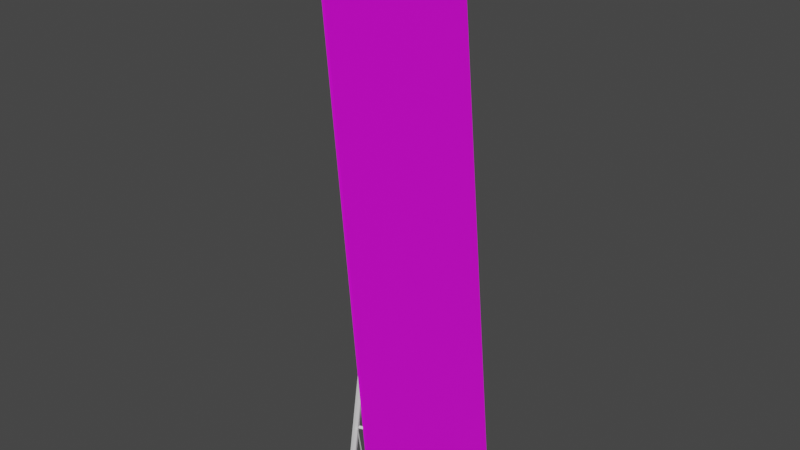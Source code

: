 # Source: StandBanner.blend  (saved by Blender 2.93.21; exported with 4.5.12 LTS)
import bpy
from mathutils import Matrix  # noqa: F401  (used for matrix-valued properties, if any)

bpy.ops.wm.read_factory_settings(use_empty=True)
scene = bpy.context.scene
scene.name = 'Scene'

# ---- collections
col_collection = bpy.data.collections.new('Collection'); scene.collection.children.link(col_collection)

# ---- images (referenced by path relative to the original .blend; pixels are not part of the script)
import os
ASSET_DIR = os.environ.get("B2B_ASSET_DIR", "")  # directory of the original .blend (textures are referenced by path, not embedded)
HERE = os.path.dirname(os.path.abspath(__file__))  # packed textures are extracted next to this script under _unpacked/

def load_image(name, relpath, width, height, colorspace="sRGB"):
    """Load a texture the original file referenced (path relative to the .blend, or extracted next to this script)."""
    p = next((c for c in (os.path.join(HERE, relpath), os.path.join(ASSET_DIR, relpath)) if relpath and os.path.exists(c)), "")
    if p:
        img = bpy.data.images.load(p, check_existing=True)
        img.name = name
    else:  # same state as the original file: an image datablock whose file is absent (Cycles renders it pink)
        img = bpy.data.images.new(name, width, height)
        img.source = "FILE"
        img.filepath = "//" + (relpath or name)
    img.colorspace_settings.name = colorspace
    return img
img_aduv_png = load_image('aDUV.png', 'aDUV.png', 1024, 1024, 'sRGB')

# ---- materials (node trees are filled in below, after node groups)
mat_adtexture = bpy.data.materials.new('AdTexture')
mat_adtexture.use_transparent_shadow = False

# ---- material node trees
mat_adtexture.use_nodes = True; mat_adtexture.node_tree.nodes.clear()
_N = mat_adtexture.node_tree.nodes; _L = mat_adtexture.node_tree.links
n0 = _N.new('ShaderNodeBsdfPrincipled'); n0.name = 'Principled BSDF'; n0.location = (10, 300)
n0.distribution = 'GGX'
n0.subsurface_method = 'BURLEY'
n0.inputs[3].default_value = 1.45
n0.inputs[27].default_value = (0.0, 0.0, 0.0, 1.0)
n0.inputs[28].default_value = 1.0
n1 = _N.new('ShaderNodeOutputMaterial'); n1.name = 'Material Output'; n1.location = (300, 300)
n2 = _N.new('ShaderNodeTexImage'); n2.name = 'Image Texture'; n2.location = (-280, 280)
n2.image = img_aduv_png
_L.new(n0.outputs[0], n1.inputs[0])
_L.new(n2.outputs[0], n0.inputs[0])
n1.is_active_output = True

# ---- world
world_world = bpy.data.worlds.new('World'); scene.world = world_world
world_world.use_nodes = True; world_world.node_tree.nodes.clear()
_N = world_world.node_tree.nodes; _L = world_world.node_tree.links
n0 = _N.new('ShaderNodeOutputWorld'); n0.name = 'World Output'; n0.location = (300, 300)
n1 = _N.new('ShaderNodeBackground'); n1.name = 'Background'; n1.location = (10, 300)
n1.inputs[0].default_value = (0.05088, 0.05088, 0.05088, 1.0)
_L.new(n1.outputs[0], n0.inputs[0])
n0.is_active_output = True
world_world.color = (0.05088, 0.05088, 0.05088)
world_world.use_sun_shadow = False
world_world.sun_shadow_jitter_overblur = 0.0

# ---- meshes
me_cube_338 = bpy.data.meshes.new('Cube.338')
me_cube_338.from_pydata([(-0.0166, -1.0, -1.0), (-0.0166, -1.0, 1.0), (-0.0166, 1.0, -1.0), (-0.0166, 1.0, 1.0), (0.0166, -1.0, -1.0), (0.0166, -1.0, 1.0), (0.0166, 1.0, -1.0), (0.0166, 1.0, 1.0), (-0.0166, 0.8182, -1.0), (-0.0166, 0.6364, -1.0), (-0.0166, 0.4545, -1.0), (-0.0166, 0.2727, -1.0), (-0.0166, 0.09091, -1.0), (-0.0166, -0.09091, -1.0), (-0.0166, -0.2727, -1.0), (-0.0166, -0.4545, -1.0), (-0.0166, -0.6364, -1.0), (-0.0166, -0.8182, -1.0), (-0.0166, -1.0, -0.8182), (-0.0166, -1.0, -0.6364), (-0.0166, -1.0, -0.4545), (-0.0166, -1.0, -0.2727), (-0.0166, -1.0, -0.09091), (-0.0166, -1.0, 0.09091), (-0.0166, -1.0, 0.2727), (-0.0166, -1.0, 0.4545), (-0.0166, -1.0, 0.6364), (-0.0166, -1.0, 0.8182), (-0.0166, -0.8182, 1.0), (-0.0166, -0.6364, 1.0), (-0.0166, -0.4545, 1.0), (-0.0166, -0.2727, 1.0), (-0.0166, -0.09091, 1.0), (-0.0166, 0.09091, 1.0), (-0.0166, 0.2727, 1.0), (-0.0166, 0.4545, 1.0), (-0.0166, 0.6364, 1.0), (-0.0166, 0.8182, 1.0), (-0.0166, 1.0, 0.8182), (-0.0166, 1.0, 0.6364), (-0.0166, 1.0, 0.4545), (-0.0166, 1.0, 0.2727), (-0.0166, 1.0, 0.09091), (-0.0166, 1.0, -0.09091), (-0.0166, 1.0, -0.2727), (-0.0166, 1.0, -0.4545), (-0.0166, 1.0, -0.6364), (-0.0166, 1.0, -0.8182), (0.0166, 1.0, 0.8182), (0.0166, 1.0, 0.6364), (0.0166, 1.0, 0.4545), (0.0166, 1.0, 0.2727), (0.0166, 1.0, 0.09091), (0.0166, 1.0, -0.09091), (0.0166, 1.0, -0.2727), (0.0166, 1.0, -0.4545), (0.0166, 1.0, -0.6364), (0.0166, 1.0, -0.8182), (0.0166, -0.8182, -1.0), (0.0166, -0.6364, -1.0), (0.0166, -0.4545, -1.0), (0.0166, -0.2727, -1.0), (0.0166, -0.09091, -1.0), (0.0166, 0.09091, -1.0), (0.0166, 0.2727, -1.0), (0.0166, 0.4545, -1.0), (0.0166, 0.6364, -1.0), (0.0166, 0.8182, -1.0), (0.0166, 0.8182, 1.0), (0.0166, 0.6364, 1.0), (0.0166, 0.4545, 1.0), (0.0166, 0.2727, 1.0), (0.0166, 0.09091, 1.0), (0.0166, -0.09091, 1.0), (0.0166, -0.2727, 1.0), (0.0166, -0.4545, 1.0), (0.0166, -0.6364, 1.0), (0.0166, -0.8182, 1.0), (0.0166, -1.0, 0.8182), (0.0166, -1.0, 0.6364), (0.0166, -1.0, 0.4545), (0.0166, -1.0, 0.2727), (0.0166, -1.0, 0.09091), (0.0166, -1.0, -0.09091), (0.0166, -1.0, -0.2727), (0.0166, -1.0, -0.4545), (0.0166, -1.0, -0.6364), (0.0166, -1.0, -0.8182), (0.0166, 0.8182, -0.8182), (0.0166, 0.6364, -0.8182), (0.0166, 0.4545, -0.8182), (0.0166, 0.2727, -0.8182), (0.0166, 0.09091, -0.8182), (0.0166, -0.09091, -0.8182), (0.0166, -0.2727, -0.8182), (0.0166, -0.4545, -0.8182), (0.0166, -0.6364, -0.8182), (0.0166, -0.8182, -0.8182), (0.0166, 0.8182, -0.6364), (0.0166, 0.6364, -0.6364), (0.0166, 0.4545, -0.6364), (0.0166, 0.2727, -0.6364), (0.0166, 0.09091, -0.6364), (0.0166, -0.09091, -0.6364), (0.0166, -0.2727, -0.6364), (0.0166, -0.4545, -0.6364), (0.0166, -0.6364, -0.6364), (0.0166, -0.8182, -0.6364), (0.0166, 0.8182, -0.4545), (0.0166, 0.6364, -0.4545), (0.0166, 0.4545, -0.4545), (0.0166, 0.2727, -0.4545), (0.0166, 0.09091, -0.4545), (0.0166, -0.09091, -0.4545), (0.0166, -0.2727, -0.4545), (0.0166, -0.4545, -0.4545), (0.0166, -0.6364, -0.4545), (0.0166, -0.8182, -0.4545), (0.0166, 0.8182, -0.2727), (0.0166, 0.6364, -0.2727), (0.0166, 0.4545, -0.2727), (0.0166, 0.2727, -0.2727), (0.0166, 0.09091, -0.2727), (0.0166, -0.09091, -0.2727), (0.0166, -0.2727, -0.2727), (0.0166, -0.4545, -0.2727), (0.0166, -0.6364, -0.2727), (0.0166, -0.8182, -0.2727), (0.0166, 0.8182, -0.09091), (0.0166, 0.6364, -0.09091), (0.0166, 0.4545, -0.09091), (0.0166, 0.2727, -0.09091), (0.0166, 0.09091, -0.09091), (0.0166, -0.09091, -0.09091), (0.0166, -0.2727, -0.09091), (0.0166, -0.4545, -0.09091), (0.0166, -0.6364, -0.09091), (0.0166, -0.8182, -0.09091), (0.0166, 0.8182, 0.09091), (0.0166, 0.6364, 0.09091), (0.0166, 0.4545, 0.09091), (0.0166, 0.2727, 0.09091), (0.0166, 0.09091, 0.09091), (0.0166, -0.09091, 0.09091), (0.0166, -0.2727, 0.09091), (0.0166, -0.4545, 0.09091), (0.0166, -0.6364, 0.09091), (0.0166, -0.8182, 0.09091), (0.0166, 0.8182, 0.2727), (0.0166, 0.6364, 0.2727), (0.0166, 0.4545, 0.2727), (0.0166, 0.2727, 0.2727), (0.0166, 0.09091, 0.2727), (0.0166, -0.09091, 0.2727), (0.0166, -0.2727, 0.2727), (0.0166, -0.4545, 0.2727), (0.0166, -0.6364, 0.2727), (0.0166, -0.8182, 0.2727), (0.0166, 0.8182, 0.4545), (0.0166, 0.6364, 0.4545), (0.0166, 0.4545, 0.4545), (0.0166, 0.2727, 0.4545), (0.0166, 0.09091, 0.4545), (0.0166, -0.09091, 0.4545), (0.0166, -0.2727, 0.4545), (0.0166, -0.4545, 0.4545), (0.0166, -0.6364, 0.4545), (0.0166, -0.8182, 0.4545), (0.0166, 0.8182, 0.6364), (0.0166, 0.6364, 0.6364), (0.0166, 0.4545, 0.6364), (0.0166, 0.2727, 0.6364), (0.0166, 0.09091, 0.6364), (0.0166, -0.09091, 0.6364), (0.0166, -0.2727, 0.6364), (0.0166, -0.4545, 0.6364), (0.0166, -0.6364, 0.6364), (0.0166, -0.8182, 0.6364), (0.0166, 0.8182, 0.8182), (0.0166, 0.6364, 0.8182), (0.0166, 0.4545, 0.8182), (0.0166, 0.2727, 0.8182), (0.0166, 0.09091, 0.8182), (0.0166, -0.09091, 0.8182), (0.0166, -0.2727, 0.8182), (0.0166, -0.4545, 0.8182), (0.0166, -0.6364, 0.8182), (0.0166, -0.8182, 0.8182), (-0.0166, -0.8182, -0.8182), (-0.0166, -0.6364, -0.8182), (-0.0166, -0.4545, -0.8182), (-0.0166, -0.2727, -0.8182), (-0.0166, -0.09091, -0.8182), (-0.0166, 0.09091, -0.8182), (-0.0166, 0.2727, -0.8182), (-0.0166, 0.4545, -0.8182), (-0.0166, 0.6364, -0.8182), (-0.0166, 0.8182, -0.8182), (-0.0166, -0.8182, -0.6364), (-0.0166, -0.6364, -0.6364), (-0.0166, -0.4545, -0.6364), (-0.0166, -0.2727, -0.6364), (-0.0166, -0.09091, -0.6364), (-0.0166, 0.09091, -0.6364), (-0.0166, 0.2727, -0.6364), (-0.0166, 0.4545, -0.6364), (-0.0166, 0.6364, -0.6364), (-0.0166, 0.8182, -0.6364), (-0.0166, -0.8182, -0.4545), (-0.0166, -0.6364, -0.4545), (-0.0166, -0.4545, -0.4545), (-0.0166, -0.2727, -0.4545), (-0.0166, -0.09091, -0.4545), (-0.0166, 0.09091, -0.4545), (-0.0166, 0.2727, -0.4545), (-0.0166, 0.4545, -0.4545), (-0.0166, 0.6364, -0.4545), (-0.0166, 0.8182, -0.4545), (-0.0166, -0.8182, -0.2727), (-0.0166, -0.6364, -0.2727), (-0.0166, -0.4545, -0.2727), (-0.0166, -0.2727, -0.2727), (-0.0166, -0.09091, -0.2727), (-0.0166, 0.09091, -0.2727), (-0.0166, 0.2727, -0.2727), (-0.0166, 0.4545, -0.2727), (-0.0166, 0.6364, -0.2727), (-0.0166, 0.8182, -0.2727), (-0.0166, -0.8182, -0.09091), (-0.0166, -0.6364, -0.09091), (-0.0166, -0.4545, -0.09091), (-0.0166, -0.2727, -0.09091), (-0.0166, -0.09091, -0.09091), (-0.0166, 0.09091, -0.09091), (-0.0166, 0.2727, -0.09091), (-0.0166, 0.4545, -0.09091), (-0.0166, 0.6364, -0.09091), (-0.0166, 0.8182, -0.09091), (-0.0166, -0.8182, 0.09091), (-0.0166, -0.6364, 0.09091), (-0.0166, -0.4545, 0.09091), (-0.0166, -0.2727, 0.09091), (-0.0166, -0.09091, 0.09091), (-0.0166, 0.09091, 0.09091), (-0.0166, 0.2727, 0.09091), (-0.0166, 0.4545, 0.09091), (-0.0166, 0.6364, 0.09091), (-0.0166, 0.8182, 0.09091), (-0.0166, -0.8182, 0.2727), (-0.0166, -0.6364, 0.2727), (-0.0166, -0.4545, 0.2727), (-0.0166, -0.2727, 0.2727), (-0.0166, -0.09091, 0.2727), (-0.0166, 0.09091, 0.2727), (-0.0166, 0.2727, 0.2727), (-0.0166, 0.4545, 0.2727), (-0.0166, 0.6364, 0.2727), (-0.0166, 0.8182, 0.2727), (-0.0166, -0.8182, 0.4545), (-0.0166, -0.6364, 0.4545), (-0.0166, -0.4545, 0.4545), (-0.0166, -0.2727, 0.4545), (-0.0166, -0.09091, 0.4545), (-0.0166, 0.09091, 0.4545), (-0.0166, 0.2727, 0.4545), (-0.0166, 0.4545, 0.4545), (-0.0166, 0.6364, 0.4545), (-0.0166, 0.8182, 0.4545), (-0.0166, -0.8182, 0.6364), (-0.0166, -0.6364, 0.6364), (-0.0166, -0.4545, 0.6364), (-0.0166, -0.2727, 0.6364), (-0.0166, -0.09091, 0.6364), (-0.0166, 0.09091, 0.6364), (-0.0166, 0.2727, 0.6364), (-0.0166, 0.4545, 0.6364), (-0.0166, 0.6364, 0.6364), (-0.0166, 0.8182, 0.6364), (-0.0166, -0.8182, 0.8182), (-0.0166, -0.6364, 0.8182), (-0.0166, -0.4545, 0.8182), (-0.0166, -0.2727, 0.8182), (-0.0166, -0.09091, 0.8182), (-0.0166, 0.09091, 0.8182), (-0.0166, 0.2727, 0.8182), (-0.0166, 0.4545, 0.8182), (-0.0166, 0.6364, 0.8182), (-0.0166, 0.8182, 0.8182)], [], [(287, 37, 3, 38), (38, 3, 7, 48), (187, 77, 5, 78), (78, 5, 1, 27), (17, 58, 4, 0), (77, 28, 1, 5), (7, 3, 37, 68), (68, 37, 36, 69), (69, 36, 35, 70), (70, 35, 34, 71), (71, 34, 33, 72), (72, 33, 32, 73), (73, 32, 31, 74), (74, 31, 30, 75), (75, 30, 29, 76), (76, 29, 28, 77), (2, 6, 67, 8), (8, 67, 66, 9), (9, 66, 65, 10), (10, 65, 64, 11), (11, 64, 63, 12), (12, 63, 62, 13), (13, 62, 61, 14), (14, 61, 60, 15), (15, 60, 59, 16), (16, 59, 58, 17), (4, 87, 18, 0), (87, 86, 19, 18), (86, 85, 20, 19), (85, 84, 21, 20), (84, 83, 22, 21), (83, 82, 23, 22), (82, 81, 24, 23), (81, 80, 25, 24), (80, 79, 26, 25), (79, 78, 27, 26), (58, 97, 87, 4), (97, 107, 86, 87), (107, 117, 85, 86), (117, 127, 84, 85), (127, 137, 83, 84), (137, 147, 82, 83), (147, 157, 81, 82), (157, 167, 80, 81), (167, 177, 79, 80), (177, 187, 78, 79), (6, 57, 88, 67), (67, 88, 89, 66), (66, 89, 90, 65), (65, 90, 91, 64), (64, 91, 92, 63), (63, 92, 93, 62), (62, 93, 94, 61), (61, 94, 95, 60), (60, 95, 96, 59), (59, 96, 97, 58), (57, 56, 98, 88), (88, 98, 99, 89), (89, 99, 100, 90), (90, 100, 101, 91), (91, 101, 102, 92), (92, 102, 103, 93), (93, 103, 104, 94), (94, 104, 105, 95), (95, 105, 106, 96), (96, 106, 107, 97), (56, 55, 108, 98), (98, 108, 109, 99), (99, 109, 110, 100), (100, 110, 111, 101), (101, 111, 112, 102), (102, 112, 113, 103), (103, 113, 114, 104), (104, 114, 115, 105), (105, 115, 116, 106), (106, 116, 117, 107), (55, 54, 118, 108), (108, 118, 119, 109), (109, 119, 120, 110), (110, 120, 121, 111), (111, 121, 122, 112), (112, 122, 123, 113), (113, 123, 124, 114), (114, 124, 125, 115), (115, 125, 126, 116), (116, 126, 127, 117), (54, 53, 128, 118), (118, 128, 129, 119), (119, 129, 130, 120), (120, 130, 131, 121), (121, 131, 132, 122), (122, 132, 133, 123), (123, 133, 134, 124), (124, 134, 135, 125), (125, 135, 136, 126), (126, 136, 137, 127), (53, 52, 138, 128), (128, 138, 139, 129), (129, 139, 140, 130), (130, 140, 141, 131), (131, 141, 142, 132), (132, 142, 143, 133), (133, 143, 144, 134), (134, 144, 145, 135), (135, 145, 146, 136), (136, 146, 147, 137), (52, 51, 148, 138), (138, 148, 149, 139), (139, 149, 150, 140), (140, 150, 151, 141), (141, 151, 152, 142), (142, 152, 153, 143), (143, 153, 154, 144), (144, 154, 155, 145), (145, 155, 156, 146), (146, 156, 157, 147), (51, 50, 158, 148), (148, 158, 159, 149), (149, 159, 160, 150), (150, 160, 161, 151), (151, 161, 162, 152), (152, 162, 163, 153), (153, 163, 164, 154), (154, 164, 165, 155), (155, 165, 166, 156), (156, 166, 167, 157), (50, 49, 168, 158), (158, 168, 169, 159), (159, 169, 170, 160), (160, 170, 171, 161), (161, 171, 172, 162), (162, 172, 173, 163), (163, 173, 174, 164), (164, 174, 175, 165), (165, 175, 176, 166), (166, 176, 177, 167), (49, 48, 178, 168), (168, 178, 179, 169), (169, 179, 180, 170), (170, 180, 181, 171), (171, 181, 182, 172), (172, 182, 183, 173), (173, 183, 184, 174), (174, 184, 185, 175), (175, 185, 186, 176), (176, 186, 187, 177), (48, 7, 68, 178), (178, 68, 69, 179), (179, 69, 70, 180), (180, 70, 71, 181), (181, 71, 72, 182), (182, 72, 73, 183), (183, 73, 74, 184), (184, 74, 75, 185), (185, 75, 76, 186), (186, 76, 77, 187), (2, 47, 57, 6), (47, 46, 56, 57), (46, 45, 55, 56), (45, 44, 54, 55), (44, 43, 53, 54), (43, 42, 52, 53), (42, 41, 51, 52), (41, 40, 50, 51), (40, 39, 49, 50), (39, 38, 48, 49), (8, 197, 47, 2), (197, 207, 46, 47), (207, 217, 45, 46), (217, 227, 44, 45), (227, 237, 43, 44), (237, 247, 42, 43), (247, 257, 41, 42), (257, 267, 40, 41), (267, 277, 39, 40), (277, 287, 38, 39), (0, 18, 188, 17), (17, 188, 189, 16), (16, 189, 190, 15), (15, 190, 191, 14), (14, 191, 192, 13), (13, 192, 193, 12), (12, 193, 194, 11), (11, 194, 195, 10), (10, 195, 196, 9), (9, 196, 197, 8), (18, 19, 198, 188), (188, 198, 199, 189), (189, 199, 200, 190), (190, 200, 201, 191), (191, 201, 202, 192), (192, 202, 203, 193), (193, 203, 204, 194), (194, 204, 205, 195), (195, 205, 206, 196), (196, 206, 207, 197), (19, 20, 208, 198), (198, 208, 209, 199), (199, 209, 210, 200), (200, 210, 211, 201), (201, 211, 212, 202), (202, 212, 213, 203), (203, 213, 214, 204), (204, 214, 215, 205), (205, 215, 216, 206), (206, 216, 217, 207), (20, 21, 218, 208), (208, 218, 219, 209), (209, 219, 220, 210), (210, 220, 221, 211), (211, 221, 222, 212), (212, 222, 223, 213), (213, 223, 224, 214), (214, 224, 225, 215), (215, 225, 226, 216), (216, 226, 227, 217), (21, 22, 228, 218), (218, 228, 229, 219), (219, 229, 230, 220), (220, 230, 231, 221), (221, 231, 232, 222), (222, 232, 233, 223), (223, 233, 234, 224), (224, 234, 235, 225), (225, 235, 236, 226), (226, 236, 237, 227), (22, 23, 238, 228), (228, 238, 239, 229), (229, 239, 240, 230), (230, 240, 241, 231), (231, 241, 242, 232), (232, 242, 243, 233), (233, 243, 244, 234), (234, 244, 245, 235), (235, 245, 246, 236), (236, 246, 247, 237), (23, 24, 248, 238), (238, 248, 249, 239), (239, 249, 250, 240), (240, 250, 251, 241), (241, 251, 252, 242), (242, 252, 253, 243), (243, 253, 254, 244), (244, 254, 255, 245), (245, 255, 256, 246), (246, 256, 257, 247), (24, 25, 258, 248), (248, 258, 259, 249), (249, 259, 260, 250), (250, 260, 261, 251), (251, 261, 262, 252), (252, 262, 263, 253), (253, 263, 264, 254), (254, 264, 265, 255), (255, 265, 266, 256), (256, 266, 267, 257), (25, 26, 268, 258), (258, 268, 269, 259), (259, 269, 270, 260), (260, 270, 271, 261), (261, 271, 272, 262), (262, 272, 273, 263), (263, 273, 274, 264), (264, 274, 275, 265), (265, 275, 276, 266), (266, 276, 277, 267), (26, 27, 278, 268), (268, 278, 279, 269), (269, 279, 280, 270), (270, 280, 281, 271), (271, 281, 282, 272), (272, 282, 283, 273), (273, 283, 284, 274), (274, 284, 285, 275), (275, 285, 286, 276), (276, 286, 287, 277), (27, 1, 28, 278), (278, 28, 29, 279), (279, 29, 30, 280), (280, 30, 31, 281), (281, 31, 32, 282), (282, 32, 33, 283), (283, 33, 34, 284), (284, 34, 35, 285), (285, 35, 36, 286), (286, 36, 37, 287)])
_uv = me_cube_338.uv_layers.new(name='UVMap')
_uv.uv.foreach_set('vector', [0.04545, 0.9545, 0.04545, 1.0, 0.0, 1.0, 0.0, 0.9545, 0.5332, 0.4545, 0.5332, 0.5, 0.5249, 0.5, 0.5249, 0.4545, 0.04545, 0.4545, 0.04545, 0.5, 0.0, 0.5, 0.0, 0.4545, 0.5083, 0.4545, 0.5083, 0.5, 0.5, 0.5, 0.5, 0.4545, 0.5083, 0.4545, 0.5166, 0.4545, 0.5166, 0.5, 0.5083, 0.5, 0.5166, 0.4545, 0.5249, 0.4545, 0.5249, 0.5, 0.5166, 0.5, 0.5166, 0.0, 0.5249, 0.0, 0.5249, 0.04545, 0.5166, 0.04545, 0.5166, 0.04545, 0.5249, 0.04545, 0.5249, 0.09091, 0.5166, 0.09091, 0.5166, 0.09091, 0.5249, 0.09091, 0.5249, 0.1364, 0.5166, 0.1364, 0.5166, 0.1364, 0.5249, 0.1364, 0.5249, 0.1818, 0.5166, 0.1818, 0.5166, 0.1818, 0.5249, 0.1818, 0.5249, 0.2273, 0.5166, 0.2273, 0.5166, 0.2273, 0.5249, 0.2273, 0.5249, 0.2727, 0.5166, 0.2727, 0.5166, 0.2727, 0.5249, 0.2727, 0.5249, 0.3182, 0.5166, 0.3182, 0.5166, 0.3182, 0.5249, 0.3182, 0.5249, 0.3636, 0.5166, 0.3636, 0.5166, 0.3636, 0.5249, 0.3636, 0.5249, 0.4091, 0.5166, 0.4091, 0.5166, 0.4091, 0.5249, 0.4091, 0.5249, 0.4545, 0.5166, 0.4545, 0.5083, 0.0, 0.5166, 0.0, 0.5166, 0.04545, 0.5083, 0.04545, 0.5083, 0.04545, 0.5166, 0.04545, 0.5166, 0.09091, 0.5083, 0.09091, 0.5083, 0.09091, 0.5166, 0.09091, 0.5166, 0.1364, 0.5083, 0.1364, 0.5083, 0.1364, 0.5166, 0.1364, 0.5166, 0.1818, 0.5083, 0.1818, 0.5083, 0.1818, 0.5166, 0.1818, 0.5166, 0.2273, 0.5083, 0.2273, 0.5083, 0.2273, 0.5166, 0.2273, 0.5166, 0.2727, 0.5083, 0.2727, 0.5083, 0.2727, 0.5166, 0.2727, 0.5166, 0.3182, 0.5083, 0.3182, 0.5083, 0.3182, 0.5166, 0.3182, 0.5166, 0.3636, 0.5083, 0.3636, 0.5083, 0.3636, 0.5166, 0.3636, 0.5166, 0.4091, 0.5083, 0.4091, 0.5083, 0.4091, 0.5166, 0.4091, 0.5166, 0.4545, 0.5083, 0.4545, 0.5083, 0.0, 0.5083, 0.04545, 0.5, 0.04545, 0.5, 0.0, 0.5083, 0.04545, 0.5083, 0.09091, 0.5, 0.09091, 0.5, 0.04545, 0.5083, 0.09091, 0.5083, 0.1364, 0.5, 0.1364, 0.5, 0.09091, 0.5083, 0.1364, 0.5083, 0.1818, 0.5, 0.1818, 0.5, 0.1364, 0.5083, 0.1818, 0.5083, 0.2273, 0.5, 0.2273, 0.5, 0.1818, 0.5083, 0.2273, 0.5083, 0.2727, 0.5, 0.2727, 0.5, 0.2273, 0.5083, 0.2727, 0.5083, 0.3182, 0.5, 0.3182, 0.5, 0.2727, 0.5083, 0.3182, 0.5083, 0.3636, 0.5, 0.3636, 0.5, 0.3182, 0.5083, 0.3636, 0.5083, 0.4091, 0.5, 0.4091, 0.5, 0.3636, 0.5083, 0.4091, 0.5083, 0.4545, 0.5, 0.4545, 0.5, 0.4091, 0.04545, 0.0, 0.04545, 0.04545, 0.0, 0.04545, 0.0, 0.0, 0.04545, 0.04545, 0.04545, 0.09091, 0.0, 0.09091, 0.0, 0.04545, 0.04545, 0.09091, 0.04545, 0.1364, 0.0, 0.1364, 0.0, 0.09091, 0.04545, 0.1364, 0.04545, 0.1818, 0.0, 0.1818, 0.0, 0.1364, 0.04545, 0.1818, 0.04545, 0.2273, 0.0, 0.2273, 0.0, 0.1818, 0.04545, 0.2273, 0.04545, 0.2727, 0.0, 0.2727, 0.0, 0.2273, 0.04545, 0.2727, 0.04545, 0.3182, 0.0, 0.3182, 0.0, 0.2727, 0.04545, 0.3182, 0.04545, 0.3636, 0.0, 0.3636, 0.0, 0.3182, 0.04545, 0.3636, 0.04545, 0.4091, 0.0, 0.4091, 0.0, 0.3636, 0.04545, 0.4091, 0.04545, 0.4545, 0.0, 0.4545, 0.0, 0.4091, 0.5, 0.0, 0.5, 0.04545, 0.4545, 0.04545, 0.4545, 0.0, 0.4545, 0.0, 0.4545, 0.04545, 0.4091, 0.04545, 0.4091, 0.0, 0.4091, 0.0, 0.4091, 0.04545, 0.3636, 0.04545, 0.3636, 0.0, 0.3636, 0.0, 0.3636, 0.04545, 0.3182, 0.04545, 0.3182, 0.0, 0.3182, 0.0, 0.3182, 0.04545, 0.2727, 0.04545, 0.2727, 0.0, 0.2727, 0.0, 0.2727, 0.04545, 0.2273, 0.04545, 0.2273, 0.0, 0.2273, 0.0, 0.2273, 0.04545, 0.1818, 0.04545, 0.1818, 0.0, 0.1818, 0.0, 0.1818, 0.04545, 0.1364, 0.04545, 0.1364, 0.0, 0.1364, 0.0, 0.1364, 0.04545, 0.09091, 0.04545, 0.09091, 0.0, 0.09091, 0.0, 0.09091, 0.04545, 0.04545, 0.04545, 0.04545, 0.0, 0.5, 0.04545, 0.5, 0.09091, 0.4545, 0.09091, 0.4545, 0.04545, 0.4545, 0.04545, 0.4545, 0.09091, 0.4091, 0.09091, 0.4091, 0.04545, 0.4091, 0.04545, 0.4091, 0.09091, 0.3636, 0.09091, 0.3636, 0.04545, 0.3636, 0.04545, 0.3636, 0.09091, 0.3182, 0.09091, 0.3182, 0.04545, 0.3182, 0.04545, 0.3182, 0.09091, 0.2727, 0.09091, 0.2727, 0.04545, 0.2727, 0.04545, 0.2727, 0.09091, 0.2273, 0.09091, 0.2273, 0.04545, 0.2273, 0.04545, 0.2273, 0.09091, 0.1818, 0.09091, 0.1818, 0.04545, 0.1818, 0.04545, 0.1818, 0.09091, 0.1364, 0.09091, 0.1364, 0.04545, 0.1364, 0.04545, 0.1364, 0.09091, 0.09091, 0.09091, 0.09091, 0.04545, 0.09091, 0.04545, 0.09091, 0.09091, 0.04545, 0.09091, 0.04545, 0.04545, 0.5, 0.09091, 0.5, 0.1364, 0.4545, 0.1364, 0.4545, 0.09091, 0.4545, 0.09091, 0.4545, 0.1364, 0.4091, 0.1364, 0.4091, 0.09091, 0.4091, 0.09091, 0.4091, 0.1364, 0.3636, 0.1364, 0.3636, 0.09091, 0.3636, 0.09091, 0.3636, 0.1364, 0.3182, 0.1364, 0.3182, 0.09091, 0.3182, 0.09091, 0.3182, 0.1364, 0.2727, 0.1364, 0.2727, 0.09091, 0.2727, 0.09091, 0.2727, 0.1364, 0.2273, 0.1364, 0.2273, 0.09091, 0.2273, 0.09091, 0.2273, 0.1364, 0.1818, 0.1364, 0.1818, 0.09091, 0.1818, 0.09091, 0.1818, 0.1364, 0.1364, 0.1364, 0.1364, 0.09091, 0.1364, 0.09091, 0.1364, 0.1364, 0.09091, 0.1364, 0.09091, 0.09091, 0.09091, 0.09091, 0.09091, 0.1364, 0.04545, 0.1364, 0.04545, 0.09091, 0.5, 0.1364, 0.5, 0.1818, 0.4545, 0.1818, 0.4545, 0.1364, 0.4545, 0.1364, 0.4545, 0.1818, 0.4091, 0.1818, 0.4091, 0.1364, 0.4091, 0.1364, 0.4091, 0.1818, 0.3636, 0.1818, 0.3636, 0.1364, 0.3636, 0.1364, 0.3636, 0.1818, 0.3182, 0.1818, 0.3182, 0.1364, 0.3182, 0.1364, 0.3182, 0.1818, 0.2727, 0.1818, 0.2727, 0.1364, 0.2727, 0.1364, 0.2727, 0.1818, 0.2273, 0.1818, 0.2273, 0.1364, 0.2273, 0.1364, 0.2273, 0.1818, 0.1818, 0.1818, 0.1818, 0.1364, 0.1818, 0.1364, 0.1818, 0.1818, 0.1364, 0.1818, 0.1364, 0.1364, 0.1364, 0.1364, 0.1364, 0.1818, 0.09091, 0.1818, 0.09091, 0.1364, 0.09091, 0.1364, 0.09091, 0.1818, 0.04545, 0.1818, 0.04545, 0.1364, 0.5, 0.1818, 0.5, 0.2273, 0.4545, 0.2273, 0.4545, 0.1818, 0.4545, 0.1818, 0.4545, 0.2273, 0.4091, 0.2273, 0.4091, 0.1818, 0.4091, 0.1818, 0.4091, 0.2273, 0.3636, 0.2273, 0.3636, 0.1818, 0.3636, 0.1818, 0.3636, 0.2273, 0.3182, 0.2273, 0.3182, 0.1818, 0.3182, 0.1818, 0.3182, 0.2273, 0.2727, 0.2273, 0.2727, 0.1818, 0.2727, 0.1818, 0.2727, 0.2273, 0.2273, 0.2273, 0.2273, 0.1818, 0.2273, 0.1818, 0.2273, 0.2273, 0.1818, 0.2273, 0.1818, 0.1818, 0.1818, 0.1818, 0.1818, 0.2273, 0.1364, 0.2273, 0.1364, 0.1818, 0.1364, 0.1818, 0.1364, 0.2273, 0.09091, 0.2273, 0.09091, 0.1818, 0.09091, 0.1818, 0.09091, 0.2273, 0.04545, 0.2273, 0.04545, 0.1818, 0.5, 0.2273, 0.5, 0.2727, 0.4545, 0.2727, 0.4545, 0.2273, 0.4545, 0.2273, 0.4545, 0.2727, 0.4091, 0.2727, 0.4091, 0.2273, 0.4091, 0.2273, 0.4091, 0.2727, 0.3636, 0.2727, 0.3636, 0.2273, 0.3636, 0.2273, 0.3636, 0.2727, 0.3182, 0.2727, 0.3182, 0.2273, 0.3182, 0.2273, 0.3182, 0.2727, 0.2727, 0.2727, 0.2727, 0.2273, 0.2727, 0.2273, 0.2727, 0.2727, 0.2273, 0.2727, 0.2273, 0.2273, 0.2273, 0.2273, 0.2273, 0.2727, 0.1818, 0.2727, 0.1818, 0.2273, 0.1818, 0.2273, 0.1818, 0.2727, 0.1364, 0.2727, 0.1364, 0.2273, 0.1364, 0.2273, 0.1364, 0.2727, 0.09091, 0.2727, 0.09091, 0.2273, 0.09091, 0.2273, 0.09091, 0.2727, 0.04545, 0.2727, 0.04545, 0.2273, 0.5, 0.2727, 0.5, 0.3182, 0.4545, 0.3182, 0.4545, 0.2727, 0.4545, 0.2727, 0.4545, 0.3182, 0.4091, 0.3182, 0.4091, 0.2727, 0.4091, 0.2727, 0.4091, 0.3182, 0.3636, 0.3182, 0.3636, 0.2727, 0.3636, 0.2727, 0.3636, 0.3182, 0.3182, 0.3182, 0.3182, 0.2727, 0.3182, 0.2727, 0.3182, 0.3182, 0.2727, 0.3182, 0.2727, 0.2727, 0.2727, 0.2727, 0.2727, 0.3182, 0.2273, 0.3182, 0.2273, 0.2727, 0.2273, 0.2727, 0.2273, 0.3182, 0.1818, 0.3182, 0.1818, 0.2727, 0.1818, 0.2727, 0.1818, 0.3182, 0.1364, 0.3182, 0.1364, 0.2727, 0.1364, 0.2727, 0.1364, 0.3182, 0.09091, 0.3182, 0.09091, 0.2727, 0.09091, 0.2727, 0.09091, 0.3182, 0.04545, 0.3182, 0.04545, 0.2727, 0.5, 0.3182, 0.5, 0.3636, 0.4545, 0.3636, 0.4545, 0.3182, 0.4545, 0.3182, 0.4545, 0.3636, 0.4091, 0.3636, 0.4091, 0.3182, 0.4091, 0.3182, 0.4091, 0.3636, 0.3636, 0.3636, 0.3636, 0.3182, 0.3636, 0.3182, 0.3636, 0.3636, 0.3182, 0.3636, 0.3182, 0.3182, 0.3182, 0.3182, 0.3182, 0.3636, 0.2727, 0.3636, 0.2727, 0.3182, 0.2727, 0.3182, 0.2727, 0.3636, 0.2273, 0.3636, 0.2273, 0.3182, 0.2273, 0.3182, 0.2273, 0.3636, 0.1818, 0.3636, 0.1818, 0.3182, 0.1818, 0.3182, 0.1818, 0.3636, 0.1364, 0.3636, 0.1364, 0.3182, 0.1364, 0.3182, 0.1364, 0.3636, 0.09091, 0.3636, 0.09091, 0.3182, 0.09091, 0.3182, 0.09091, 0.3636, 0.04545, 0.3636, 0.04545, 0.3182, 0.5, 0.3636, 0.5, 0.4091, 0.4545, 0.4091, 0.4545, 0.3636, 0.4545, 0.3636, 0.4545, 0.4091, 0.4091, 0.4091, 0.4091, 0.3636, 0.4091, 0.3636, 0.4091, 0.4091, 0.3636, 0.4091, 0.3636, 0.3636, 0.3636, 0.3636, 0.3636, 0.4091, 0.3182, 0.4091, 0.3182, 0.3636, 0.3182, 0.3636, 0.3182, 0.4091, 0.2727, 0.4091, 0.2727, 0.3636, 0.2727, 0.3636, 0.2727, 0.4091, 0.2273, 0.4091, 0.2273, 0.3636, 0.2273, 0.3636, 0.2273, 0.4091, 0.1818, 0.4091, 0.1818, 0.3636, 0.1818, 0.3636, 0.1818, 0.4091, 0.1364, 0.4091, 0.1364, 0.3636, 0.1364, 0.3636, 0.1364, 0.4091, 0.09091, 0.4091, 0.09091, 0.3636, 0.09091, 0.3636, 0.09091, 0.4091, 0.04545, 0.4091, 0.04545, 0.3636, 0.5, 0.4091, 0.5, 0.4545, 0.4545, 0.4545, 0.4545, 0.4091, 0.4545, 0.4091, 0.4545, 0.4545, 0.4091, 0.4545, 0.4091, 0.4091, 0.4091, 0.4091, 0.4091, 0.4545, 0.3636, 0.4545, 0.3636, 0.4091, 0.3636, 0.4091, 0.3636, 0.4545, 0.3182, 0.4545, 0.3182, 0.4091, 0.3182, 0.4091, 0.3182, 0.4545, 0.2727, 0.4545, 0.2727, 0.4091, 0.2727, 0.4091, 0.2727, 0.4545, 0.2273, 0.4545, 0.2273, 0.4091, 0.2273, 0.4091, 0.2273, 0.4545, 0.1818, 0.4545, 0.1818, 0.4091, 0.1818, 0.4091, 0.1818, 0.4545, 0.1364, 0.4545, 0.1364, 0.4091, 0.1364, 0.4091, 0.1364, 0.4545, 0.09091, 0.4545, 0.09091, 0.4091, 0.09091, 0.4091, 0.09091, 0.4545, 0.04545, 0.4545, 0.04545, 0.4091, 0.5, 0.4545, 0.5, 0.5, 0.4545, 0.5, 0.4545, 0.4545, 0.4545, 0.4545, 0.4545, 0.5, 0.4091, 0.5, 0.4091, 0.4545, 0.4091, 0.4545, 0.4091, 0.5, 0.3636, 0.5, 0.3636, 0.4545, 0.3636, 0.4545, 0.3636, 0.5, 0.3182, 0.5, 0.3182, 0.4545, 0.3182, 0.4545, 0.3182, 0.5, 0.2727, 0.5, 0.2727, 0.4545, 0.2727, 0.4545, 0.2727, 0.5, 0.2273, 0.5, 0.2273, 0.4545, 0.2273, 0.4545, 0.2273, 0.5, 0.1818, 0.5, 0.1818, 0.4545, 0.1818, 0.4545, 0.1818, 0.5, 0.1364, 0.5, 0.1364, 0.4545, 0.1364, 0.4545, 0.1364, 0.5, 0.09091, 0.5, 0.09091, 0.4545, 0.09091, 0.4545, 0.09091, 0.5, 0.04545, 0.5, 0.04545, 0.4545, 0.5332, 0.0, 0.5332, 0.04545, 0.5249, 0.04545, 0.5249, 0.0, 0.5332, 0.04545, 0.5332, 0.09091, 0.5249, 0.09091, 0.5249, 0.04545, 0.5332, 0.09091, 0.5332, 0.1364, 0.5249, 0.1364, 0.5249, 0.09091, 0.5332, 0.1364, 0.5332, 0.1818, 0.5249, 0.1818, 0.5249, 0.1364, 0.5332, 0.1818, 0.5332, 0.2273, 0.5249, 0.2273, 0.5249, 0.1818, 0.5332, 0.2273, 0.5332, 0.2727, 0.5249, 0.2727, 0.5249, 0.2273, 0.5332, 0.2727, 0.5332, 0.3182, 0.5249, 0.3182, 0.5249, 0.2727, 0.5332, 0.3182, 0.5332, 0.3636, 0.5249, 0.3636, 0.5249, 0.3182, 0.5332, 0.3636, 0.5332, 0.4091, 0.5249, 0.4091, 0.5249, 0.3636, 0.5332, 0.4091, 0.5332, 0.4545, 0.5249, 0.4545, 0.5249, 0.4091, 0.04545, 0.5, 0.04545, 0.5455, 0.0, 0.5455, 0.0, 0.5, 0.04545, 0.5455, 0.04545, 0.5909, 0.0, 0.5909, 0.0, 0.5455, 0.04545, 0.5909, 0.04545, 0.6364, 0.0, 0.6364, 0.0, 0.5909, 0.04545, 0.6364, 0.04545, 0.6818, 0.0, 0.6818, 0.0, 0.6364, 0.04545, 0.6818, 0.04545, 0.7273, 0.0, 0.7273, 0.0, 0.6818, 0.04545, 0.7273, 0.04545, 0.7727, 0.0, 0.7727, 0.0, 0.7273, 0.04545, 0.7727, 0.04545, 0.8182, 0.0, 0.8182, 0.0, 0.7727, 0.04545, 0.8182, 0.04545, 0.8636, 0.0, 0.8636, 0.0, 0.8182, 0.04545, 0.8636, 0.04545, 0.9091, 0.0, 0.9091, 0.0, 0.8636, 0.04545, 0.9091, 0.04545, 0.9545, 0.0, 0.9545, 0.0, 0.9091, 0.5, 0.5, 0.5, 0.5455, 0.4545, 0.5455, 0.4545, 0.5, 0.4545, 0.5, 0.4545, 0.5455, 0.4091, 0.5455, 0.4091, 0.5, 0.4091, 0.5, 0.4091, 0.5455, 0.3636, 0.5455, 0.3636, 0.5, 0.3636, 0.5, 0.3636, 0.5455, 0.3182, 0.5455, 0.3182, 0.5, 0.3182, 0.5, 0.3182, 0.5455, 0.2727, 0.5455, 0.2727, 0.5, 0.2727, 0.5, 0.2727, 0.5455, 0.2273, 0.5455, 0.2273, 0.5, 0.2273, 0.5, 0.2273, 0.5455, 0.1818, 0.5455, 0.1818, 0.5, 0.1818, 0.5, 0.1818, 0.5455, 0.1364, 0.5455, 0.1364, 0.5, 0.1364, 0.5, 0.1364, 0.5455, 0.09091, 0.5455, 0.09091, 0.5, 0.09091, 0.5, 0.09091, 0.5455, 0.04545, 0.5455, 0.04545, 0.5, 0.5, 0.5455, 0.5, 0.5909, 0.4545, 0.5909, 0.4545, 0.5455, 0.4545, 0.5455, 0.4545, 0.5909, 0.4091, 0.5909, 0.4091, 0.5455, 0.4091, 0.5455, 0.4091, 0.5909, 0.3636, 0.5909, 0.3636, 0.5455, 0.3636, 0.5455, 0.3636, 0.5909, 0.3182, 0.5909, 0.3182, 0.5455, 0.3182, 0.5455, 0.3182, 0.5909, 0.2727, 0.5909, 0.2727, 0.5455, 0.2727, 0.5455, 0.2727, 0.5909, 0.2273, 0.5909, 0.2273, 0.5455, 0.2273, 0.5455, 0.2273, 0.5909, 0.1818, 0.5909, 0.1818, 0.5455, 0.1818, 0.5455, 0.1818, 0.5909, 0.1364, 0.5909, 0.1364, 0.5455, 0.1364, 0.5455, 0.1364, 0.5909, 0.09091, 0.5909, 0.09091, 0.5455, 0.09091, 0.5455, 0.09091, 0.5909, 0.04545, 0.5909, 0.04545, 0.5455, 0.5, 0.5909, 0.5, 0.6364, 0.4545, 0.6364, 0.4545, 0.5909, 0.4545, 0.5909, 0.4545, 0.6364, 0.4091, 0.6364, 0.4091, 0.5909, 0.4091, 0.5909, 0.4091, 0.6364, 0.3636, 0.6364, 0.3636, 0.5909, 0.3636, 0.5909, 0.3636, 0.6364, 0.3182, 0.6364, 0.3182, 0.5909, 0.3182, 0.5909, 0.3182, 0.6364, 0.2727, 0.6364, 0.2727, 0.5909, 0.2727, 0.5909, 0.2727, 0.6364, 0.2273, 0.6364, 0.2273, 0.5909, 0.2273, 0.5909, 0.2273, 0.6364, 0.1818, 0.6364, 0.1818, 0.5909, 0.1818, 0.5909, 0.1818, 0.6364, 0.1364, 0.6364, 0.1364, 0.5909, 0.1364, 0.5909, 0.1364, 0.6364, 0.09091, 0.6364, 0.09091, 0.5909, 0.09091, 0.5909, 0.09091, 0.6364, 0.04545, 0.6364, 0.04545, 0.5909, 0.5, 0.6364, 0.5, 0.6818, 0.4545, 0.6818, 0.4545, 0.6364, 0.4545, 0.6364, 0.4545, 0.6818, 0.4091, 0.6818, 0.4091, 0.6364, 0.4091, 0.6364, 0.4091, 0.6818, 0.3636, 0.6818, 0.3636, 0.6364, 0.3636, 0.6364, 0.3636, 0.6818, 0.3182, 0.6818, 0.3182, 0.6364, 0.3182, 0.6364, 0.3182, 0.6818, 0.2727, 0.6818, 0.2727, 0.6364, 0.2727, 0.6364, 0.2727, 0.6818, 0.2273, 0.6818, 0.2273, 0.6364, 0.2273, 0.6364, 0.2273, 0.6818, 0.1818, 0.6818, 0.1818, 0.6364, 0.1818, 0.6364, 0.1818, 0.6818, 0.1364, 0.6818, 0.1364, 0.6364, 0.1364, 0.6364, 0.1364, 0.6818, 0.09091, 0.6818, 0.09091, 0.6364, 0.09091, 0.6364, 0.09091, 0.6818, 0.04545, 0.6818, 0.04545, 0.6364, 0.5, 0.6818, 0.5, 0.7273, 0.4545, 0.7273, 0.4545, 0.6818, 0.4545, 0.6818, 0.4545, 0.7273, 0.4091, 0.7273, 0.4091, 0.6818, 0.4091, 0.6818, 0.4091, 0.7273, 0.3636, 0.7273, 0.3636, 0.6818, 0.3636, 0.6818, 0.3636, 0.7273, 0.3182, 0.7273, 0.3182, 0.6818, 0.3182, 0.6818, 0.3182, 0.7273, 0.2727, 0.7273, 0.2727, 0.6818, 0.2727, 0.6818, 0.2727, 0.7273, 0.2273, 0.7273, 0.2273, 0.6818, 0.2273, 0.6818, 0.2273, 0.7273, 0.1818, 0.7273, 0.1818, 0.6818, 0.1818, 0.6818, 0.1818, 0.7273, 0.1364, 0.7273, 0.1364, 0.6818, 0.1364, 0.6818, 0.1364, 0.7273, 0.09091, 0.7273, 0.09091, 0.6818, 0.09091, 0.6818, 0.09091, 0.7273, 0.04545, 0.7273, 0.04545, 0.6818, 0.5, 0.7273, 0.5, 0.7727, 0.4545, 0.7727, 0.4545, 0.7273, 0.4545, 0.7273, 0.4545, 0.7727, 0.4091, 0.7727, 0.4091, 0.7273, 0.4091, 0.7273, 0.4091, 0.7727, 0.3636, 0.7727, 0.3636, 0.7273, 0.3636, 0.7273, 0.3636, 0.7727, 0.3182, 0.7727, 0.3182, 0.7273, 0.3182, 0.7273, 0.3182, 0.7727, 0.2727, 0.7727, 0.2727, 0.7273, 0.2727, 0.7273, 0.2727, 0.7727, 0.2273, 0.7727, 0.2273, 0.7273, 0.2273, 0.7273, 0.2273, 0.7727, 0.1818, 0.7727, 0.1818, 0.7273, 0.1818, 0.7273, 0.1818, 0.7727, 0.1364, 0.7727, 0.1364, 0.7273, 0.1364, 0.7273, 0.1364, 0.7727, 0.09091, 0.7727, 0.09091, 0.7273, 0.09091, 0.7273, 0.09091, 0.7727, 0.04545, 0.7727, 0.04545, 0.7273, 0.5, 0.7727, 0.5, 0.8182, 0.4545, 0.8182, 0.4545, 0.7727, 0.4545, 0.7727, 0.4545, 0.8182, 0.4091, 0.8182, 0.4091, 0.7727, 0.4091, 0.7727, 0.4091, 0.8182, 0.3636, 0.8182, 0.3636, 0.7727, 0.3636, 0.7727, 0.3636, 0.8182, 0.3182, 0.8182, 0.3182, 0.7727, 0.3182, 0.7727, 0.3182, 0.8182, 0.2727, 0.8182, 0.2727, 0.7727, 0.2727, 0.7727, 0.2727, 0.8182, 0.2273, 0.8182, 0.2273, 0.7727, 0.2273, 0.7727, 0.2273, 0.8182, 0.1818, 0.8182, 0.1818, 0.7727, 0.1818, 0.7727, 0.1818, 0.8182, 0.1364, 0.8182, 0.1364, 0.7727, 0.1364, 0.7727, 0.1364, 0.8182, 0.09091, 0.8182, 0.09091, 0.7727, 0.09091, 0.7727, 0.09091, 0.8182, 0.04545, 0.8182, 0.04545, 0.7727, 0.5, 0.8182, 0.5, 0.8636, 0.4545, 0.8636, 0.4545, 0.8182, 0.4545, 0.8182, 0.4545, 0.8636, 0.4091, 0.8636, 0.4091, 0.8182, 0.4091, 0.8182, 0.4091, 0.8636, 0.3636, 0.8636, 0.3636, 0.8182, 0.3636, 0.8182, 0.3636, 0.8636, 0.3182, 0.8636, 0.3182, 0.8182, 0.3182, 0.8182, 0.3182, 0.8636, 0.2727, 0.8636, 0.2727, 0.8182, 0.2727, 0.8182, 0.2727, 0.8636, 0.2273, 0.8636, 0.2273, 0.8182, 0.2273, 0.8182, 0.2273, 0.8636, 0.1818, 0.8636, 0.1818, 0.8182, 0.1818, 0.8182, 0.1818, 0.8636, 0.1364, 0.8636, 0.1364, 0.8182, 0.1364, 0.8182, 0.1364, 0.8636, 0.09091, 0.8636, 0.09091, 0.8182, 0.09091, 0.8182, 0.09091, 0.8636, 0.04545, 0.8636, 0.04545, 0.8182, 0.5, 0.8636, 0.5, 0.9091, 0.4545, 0.9091, 0.4545, 0.8636, 0.4545, 0.8636, 0.4545, 0.9091, 0.4091, 0.9091, 0.4091, 0.8636, 0.4091, 0.8636, 0.4091, 0.9091, 0.3636, 0.9091, 0.3636, 0.8636, 0.3636, 0.8636, 0.3636, 0.9091, 0.3182, 0.9091, 0.3182, 0.8636, 0.3182, 0.8636, 0.3182, 0.9091, 0.2727, 0.9091, 0.2727, 0.8636, 0.2727, 0.8636, 0.2727, 0.9091, 0.2273, 0.9091, 0.2273, 0.8636, 0.2273, 0.8636, 0.2273, 0.9091, 0.1818, 0.9091, 0.1818, 0.8636, 0.1818, 0.8636, 0.1818, 0.9091, 0.1364, 0.9091, 0.1364, 0.8636, 0.1364, 0.8636, 0.1364, 0.9091, 0.09091, 0.9091, 0.09091, 0.8636, 0.09091, 0.8636, 0.09091, 0.9091, 0.04545, 0.9091, 0.04545, 0.8636, 0.5, 0.9091, 0.5, 0.9545, 0.4545, 0.9545, 0.4545, 0.9091, 0.4545, 0.9091, 0.4545, 0.9545, 0.4091, 0.9545, 0.4091, 0.9091, 0.4091, 0.9091, 0.4091, 0.9545, 0.3636, 0.9545, 0.3636, 0.9091, 0.3636, 0.9091, 0.3636, 0.9545, 0.3182, 0.9545, 0.3182, 0.9091, 0.3182, 0.9091, 0.3182, 0.9545, 0.2727, 0.9545, 0.2727, 0.9091, 0.2727, 0.9091, 0.2727, 0.9545, 0.2273, 0.9545, 0.2273, 0.9091, 0.2273, 0.9091, 0.2273, 0.9545, 0.1818, 0.9545, 0.1818, 0.9091, 0.1818, 0.9091, 0.1818, 0.9545, 0.1364, 0.9545, 0.1364, 0.9091, 0.1364, 0.9091, 0.1364, 0.9545, 0.09091, 0.9545, 0.09091, 0.9091, 0.09091, 0.9091, 0.09091, 0.9545, 0.04545, 0.9545, 0.04545, 0.9091, 0.5, 0.9545, 0.5, 1.0, 0.4545, 1.0, 0.4545, 0.9545, 0.4545, 0.9545, 0.4545, 1.0, 0.4091, 1.0, 0.4091, 0.9545, 0.4091, 0.9545, 0.4091, 1.0, 0.3636, 1.0, 0.3636, 0.9545, 0.3636, 0.9545, 0.3636, 1.0, 0.3182, 1.0, 0.3182, 0.9545, 0.3182, 0.9545, 0.3182, 1.0, 0.2727, 1.0, 0.2727, 0.9545, 0.2727, 0.9545, 0.2727, 1.0, 0.2273, 1.0, 0.2273, 0.9545, 0.2273, 0.9545, 0.2273, 1.0, 0.1818, 1.0, 0.1818, 0.9545, 0.1818, 0.9545, 0.1818, 1.0, 0.1364, 1.0, 0.1364, 0.9545, 0.1364, 0.9545, 0.1364, 1.0, 0.09091, 1.0, 0.09091, 0.9545, 0.09091, 0.9545, 0.09091, 1.0, 0.04545, 1.0, 0.04545, 0.9545])
me_cube_338.materials.append(mat_adtexture)
me_cube_338.use_remesh_fix_poles = True
me_cube_338.use_remesh_preserve_attributes = False
me_cube_338.update()
me_cylinder_079 = bpy.data.meshes.new('Cylinder.079')
me_cylinder_079.from_pydata([(-0.3673, 0.04, -2.95), (0.3673, 0.04, 2.95), (-0.3362, 0.02494, -2.954), (0.3983, 0.02494, 2.946), (-0.3286, -0.008901, -2.955), (0.406, -0.008901, 2.946), (-0.35, -0.03604, -2.952), (0.3845, -0.03604, 2.948), (-0.3845, -0.03604, -2.948), (0.35, -0.03604, 2.952), (-0.406, -0.008901, -2.946), (0.3286, -0.008901, 2.955), (-0.3983, 0.02494, -2.946), (0.3362, 0.02494, 2.954)], [], [(0, 1, 3, 2), (2, 3, 5, 4), (4, 5, 7, 6), (6, 7, 9, 8), (8, 9, 11, 10), (3, 1, 13, 11, 9, 7, 5), (10, 11, 13, 12), (12, 13, 1, 0), (0, 2, 4, 6, 8, 10, 12)])
_uv = me_cylinder_079.uv_layers.new(name='UVMap')
_uv.uv.foreach_set('vector', [1.0, 0.5, 1.0, 1.0, 0.8571, 1.0, 0.8571, 0.5, 0.8571, 0.5, 0.8571, 1.0, 0.7143, 1.0, 0.7143, 0.5, 0.7143, 0.5, 0.7143, 1.0, 0.5714, 1.0, 0.5714, 0.5, 0.5714, 0.5, 0.5714, 1.0, 0.4286, 1.0, 0.4286, 0.5, 0.4286, 0.5, 0.4286, 1.0, 0.2857, 1.0, 0.2857, 0.5, 0.4376, 0.3996, 0.25, 0.49, 0.06236, 0.3996, 0.01602, 0.1966, 0.1459, 0.03377, 0.3541, 0.03377, 0.484, 0.1966, 0.2857, 0.5, 0.2857, 1.0, 0.1429, 1.0, 0.1429, 0.5, 0.1429, 0.5, 0.1429, 1.0, 2.98e-08, 1.0, 2.98e-08, 0.5, 0.75, 0.49, 0.9376, 0.3996, 0.984, 0.1966, 0.8541, 0.03377, 0.6459, 0.03377, 0.516, 0.1966, 0.5624, 0.3996])
me_cylinder_079.use_remesh_fix_poles = True
me_cylinder_079.use_remesh_preserve_attributes = False
me_cylinder_079.update()
me_cylinder_080 = bpy.data.meshes.new('Cylinder.080')
me_cylinder_080.from_pydata([(-0.1102, -0.4208, -1.45), (0.1102, 0.5008, 1.45), (-0.0789, -0.4359, -1.45), (0.1414, 0.4858, 1.45), (-0.07118, -0.4697, -1.45), (0.1492, 0.4519, 1.45), (-0.09282, -0.4969, -1.45), (0.1275, 0.4248, 1.45), (-0.1275, -0.4969, -1.45), (0.09282, 0.4248, 1.45), (-0.1492, -0.4697, -1.45), (0.07118, 0.4519, 1.45), (-0.1414, -0.4359, -1.45), (0.0789, 0.4858, 1.45)], [], [(0, 1, 3, 2), (2, 3, 5, 4), (4, 5, 7, 6), (6, 7, 9, 8), (8, 9, 11, 10), (3, 1, 13, 11, 9, 7, 5), (10, 11, 13, 12), (12, 13, 1, 0), (0, 2, 4, 6, 8, 10, 12)])
_uv = me_cylinder_080.uv_layers.new(name='UVMap')
_uv.uv.foreach_set('vector', [1.0, 0.5, 1.0, 1.0, 0.8571, 1.0, 0.8571, 0.5, 0.8571, 0.5, 0.8571, 1.0, 0.7143, 1.0, 0.7143, 0.5, 0.7143, 0.5, 0.7143, 1.0, 0.5714, 1.0, 0.5714, 0.5, 0.5714, 0.5, 0.5714, 1.0, 0.4286, 1.0, 0.4286, 0.5, 0.4286, 0.5, 0.4286, 1.0, 0.2857, 1.0, 0.2857, 0.5, 0.4376, 0.3996, 0.25, 0.49, 0.06236, 0.3996, 0.01602, 0.1966, 0.1459, 0.03377, 0.3541, 0.03377, 0.484, 0.1966, 0.2857, 0.5, 0.2857, 1.0, 0.1429, 1.0, 0.1429, 0.5, 0.1429, 0.5, 0.1429, 1.0, 2.98e-08, 1.0, 2.98e-08, 0.5, 0.75, 0.49, 0.9376, 0.3996, 0.984, 0.1966, 0.8541, 0.03377, 0.6459, 0.03377, 0.516, 0.1966, 0.5624, 0.3996])
me_cylinder_080.use_remesh_fix_poles = True
me_cylinder_080.use_remesh_preserve_attributes = False
me_cylinder_080.update()
me_cylinder_081 = bpy.data.meshes.new('Cylinder.081')
me_cylinder_081.from_pydata([(-0.4323, -1.458, 0.09871), (0.4323, 1.538, -0.09871), (-0.401, -1.473, 0.09871), (0.4635, 1.523, -0.09871), (-0.3933, -1.507, 0.09871), (0.4713, 1.489, -0.09871), (-0.4149, -1.534, 0.09871), (0.4496, 1.462, -0.09871), (-0.4496, -1.534, 0.09871), (0.4149, 1.462, -0.09871), (-0.4713, -1.507, 0.09871), (0.3933, 1.489, -0.09871), (-0.4635, -1.473, 0.09871), (0.401, 1.523, -0.09871)], [], [(0, 1, 3, 2), (2, 3, 5, 4), (4, 5, 7, 6), (6, 7, 9, 8), (8, 9, 11, 10), (3, 1, 13, 11, 9, 7, 5), (10, 11, 13, 12), (12, 13, 1, 0), (0, 2, 4, 6, 8, 10, 12)])
_uv = me_cylinder_081.uv_layers.new(name='UVMap')
_uv.uv.foreach_set('vector', [1.0, 0.5, 1.0, 1.0, 0.8571, 1.0, 0.8571, 0.5, 0.8571, 0.5, 0.8571, 1.0, 0.7143, 1.0, 0.7143, 0.5, 0.7143, 0.5, 0.7143, 1.0, 0.5714, 1.0, 0.5714, 0.5, 0.5714, 0.5, 0.5714, 1.0, 0.4286, 1.0, 0.4286, 0.5, 0.4286, 0.5, 0.4286, 1.0, 0.2857, 1.0, 0.2857, 0.5, 0.4376, 0.3996, 0.25, 0.49, 0.06236, 0.3996, 0.01602, 0.1966, 0.1459, 0.03377, 0.3541, 0.03377, 0.484, 0.1966, 0.2857, 0.5, 0.2857, 1.0, 0.1429, 1.0, 0.1429, 0.5, 0.1429, 0.5, 0.1429, 1.0, 2.98e-08, 1.0, 2.98e-08, 0.5, 0.75, 0.49, 0.9376, 0.3996, 0.984, 0.1966, 0.8541, 0.03377, 0.6459, 0.03377, 0.516, 0.1966, 0.5624, 0.3996])
me_cylinder_081.use_remesh_fix_poles = True
me_cylinder_081.use_remesh_preserve_attributes = False
me_cylinder_081.update()

# ---- objects
ob_cube_339 = bpy.data.objects.new('Cube.339', me_cube_338)
ob_cylinder_107 = bpy.data.objects.new('Cylinder.107', me_cylinder_079)
ob_cylinder_108 = bpy.data.objects.new('Cylinder.108', me_cylinder_080)
ob_cylinder_109 = bpy.data.objects.new('Cylinder.109', me_cylinder_081)

# ---- transforms, parenting, visibility, modifiers, constraints
ob_cube_339.location = (0.0611, 0.06785, 3.29)
ob_cube_339.rotation_euler = (0.0, -0.08785, 0.0)
ob_cube_339.scale = (1.0, 1.0, 3.287)
ob_cylinder_107.location = (-0.5369, 0.09814, 2.957)
ob_cylinder_108.location = (-0.2526, 0.5691, 0.2657)
ob_cylinder_108.rotation_euler = (0.0, -1.366, 0.9904)
ob_cylinder_108.scale = (0.5071, 0.5071, 0.5071)
ob_cylinder_109.location = (-0.2526, -0.3878, 0.2657)
ob_cylinder_109.rotation_euler = (0.0, -1.366, 0.9904)
ob_cylinder_109.scale = (0.5071, 0.5071, 0.5071)

# ---- collection membership
col_collection.objects.link(ob_cube_339)
col_collection.objects.link(ob_cylinder_107)
col_collection.objects.link(ob_cylinder_108)
col_collection.objects.link(ob_cylinder_109)

# ---- scene / render settings (as saved in the file)
scene.frame_start = 1; scene.frame_end = 250; scene.frame_set(1)
scene.render.engine = 'BLENDER_EEVEE_NEXT'
scene.cycles.use_denoising = False
scene.cycles.samples = 128
scene.cycles.sampling_pattern = 'TABULATED_SOBOL'
scene.cycles.use_adaptive_sampling = False
scene.cycles.use_light_tree = False
scene.view_settings.view_transform = 'Filmic'
bpy.context.view_layer.update()

# ---- added for rendering (the .blend has no active camera and no usable light): camera, sun
cam_auto = bpy.data.cameras.new('AutoCamera')
cam_auto.lens = 50.0
cam_auto.sensor_width = 36.0
cam_auto.clip_end = 1000.0
ob_auto_camera = bpy.data.objects.new('AutoCamera', cam_auto)
scene.collection.objects.link(ob_auto_camera)
ob_auto_camera.location = (6.29943, -7.66782, 8.52613)
ob_auto_camera.rotation_euler = (1.09748, -7.21219e-08, 0.694738)
scene.camera = ob_auto_camera
light_auto_sun = bpy.data.lights.new('AutoSun', 'SUN')
light_auto_sun.energy = 3.0
light_auto_sun.angle = 0.0523599
ob_auto_sun = bpy.data.objects.new('AutoSun', light_auto_sun)
scene.collection.objects.link(ob_auto_sun)
ob_auto_sun.rotation_euler = (0.872665, 0.174533, 0.523599)
bpy.context.view_layer.update()
